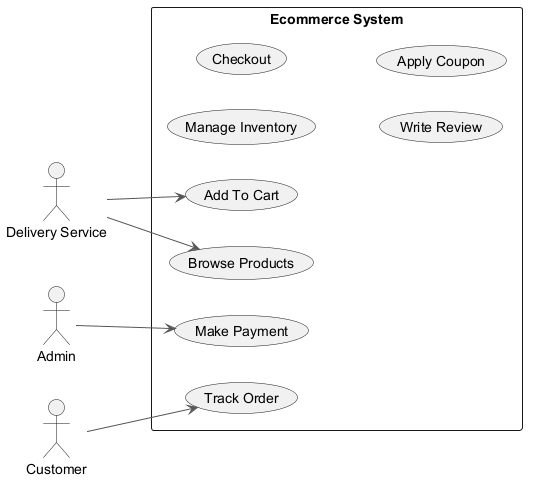

The diagram above was rendered by PlantUML. Its source (embedded in the PNG):
@startuml
skinparam backgroundColor #FFFFFF
skinparam classBackgroundColor #E8F4FA
skinparam classBorderColor #2C7DA0
skinparam ArrowColor #555555
left to right direction
actor "Delivery Service" as DS
actor "Admin" as A
actor "Customer" as C
rectangle "Ecommerce System" {
  usecase "Add To Cart" as UC_AddToCart
  usecase "Manage Inventory" as UC_ManageInventory
  usecase "Track Order" as UC_TrackOrder
  usecase "Checkout" as UC_Checkout
  usecase "Make Payment" as UC_MakePayment
  usecase "Write Review" as UC_WriteReview
  usecase "Browse Products" as UC_BrowseProducts
  usecase "Apply Coupon" as UC_ApplyCoupon
}
DS --> UC_AddToCart
DS --> UC_BrowseProducts
A --> UC_MakePayment
C --> UC_TrackOrder
@enduml